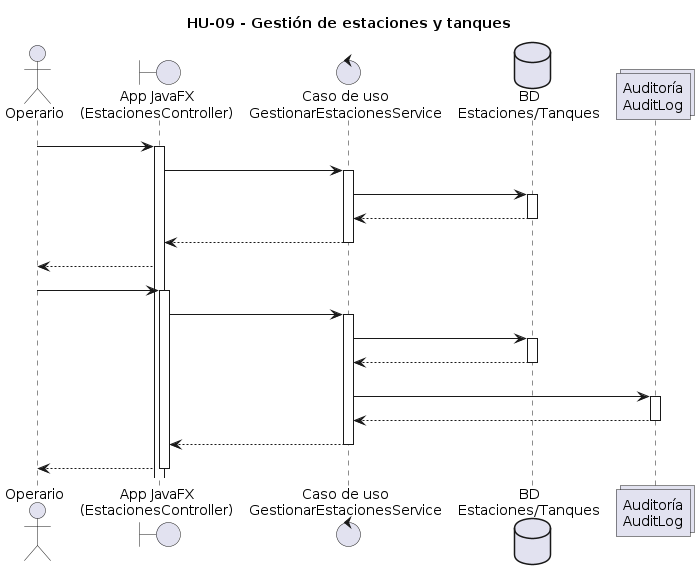

The diagram above was rendered by PlantUML. Its source (embedded in the PNG):
@startuml
title HU-09 - Gestión de estaciones y tanques

actor Operario
boundary "App JavaFX\n(EstacionesController)" as App
control "Caso de uso\nGestionarEstacionesService" as UC
database "BD\nEstaciones/Tanques" as DB
collections "Auditoría\nAuditLog" as Audit

Operario -> App: abrirEstacionesTanques()
activate App

App -> UC: listarEstacionesYTanques()
activate UC
UC -> DB: consultarEstacionesYTanques()
activate DB
DB --> UC: listas
deactivate DB
UC --> App: listas
deactivate UC

App --> Operario: mostrarGrilla()

Operario -> App: crear/editarEstacion(datos)
activate App
App -> UC: guardarEstacion(datos)
activate UC

UC -> DB: insertarActualizarEstacion(datos)
activate DB
DB --> UC: ok
deactivate DB

UC -> Audit: registrarCambio(usuario,\n"ESTACION/TANQUE")
activate Audit
Audit --> UC: ok
deactivate Audit

UC --> App: ok
deactivate UC
App --> Operario: mostrarConfirmacion()
deactivate App
@enduml